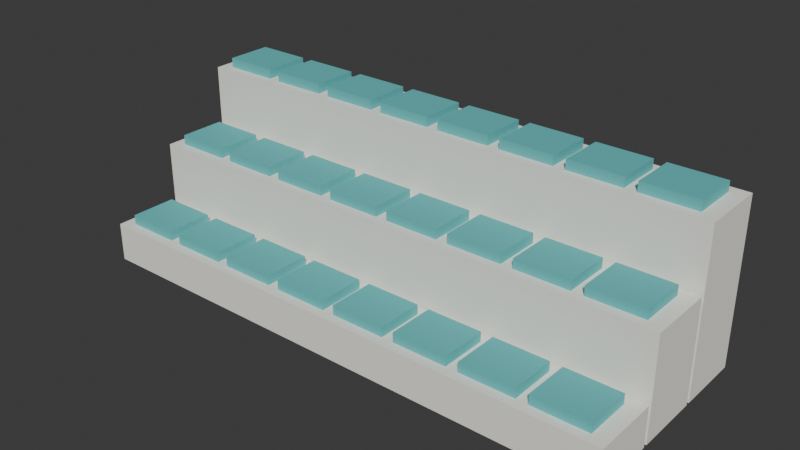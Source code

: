 # Source: bleachers.blend  (saved by Blender 5.2.44; exported with 4.5.12 LTS)
import bpy
from mathutils import Matrix  # noqa: F401  (used for matrix-valued properties, if any)

bpy.ops.wm.read_factory_settings(use_empty=True)
scene = bpy.context.scene
scene.name = 'Scene'

# ---- collections
col_collection = bpy.data.collections.new('Collection'); scene.collection.children.link(col_collection)

# ---- materials (node trees are filled in below, after node groups)
mat_ivory = bpy.data.materials.new('Ivory')
mat_ivory.diffuse_color = (0.95, 0.94, 0.86, 1.0)
mat_teal_seats = bpy.data.materials.new('Teal seats')
mat_teal_seats.diffuse_color = (0.12, 0.52, 0.53, 1.0)

# ---- material node trees
mat_ivory.use_nodes = True; mat_ivory.node_tree.nodes.clear()
_N = mat_ivory.node_tree.nodes; _L = mat_ivory.node_tree.links
n0 = _N.new('ShaderNodeBsdfPrincipled'); n0.name = 'BSDF - Pré-fundamentado'; n0.location = (-200, 100)
n0.inputs[0].default_value = (0.95, 0.94, 0.86, 1.0)
n0.inputs[2].default_value = 0.85
n0.inputs[10].default_value = 0.005
n1 = _N.new('ShaderNodeOutputMaterial'); n1.name = 'Saída de material'; n1.location = (200, 100)
_L.new(n0.outputs[0], n1.inputs[0])
n1.is_active_output = True
mat_teal_seats.use_nodes = True; mat_teal_seats.node_tree.nodes.clear()
_N = mat_teal_seats.node_tree.nodes; _L = mat_teal_seats.node_tree.links
n0 = _N.new('ShaderNodeBsdfPrincipled'); n0.name = 'BSDF - Pré-fundamentado'; n0.location = (-200, 100)
n0.inputs[0].default_value = (0.12, 0.52, 0.53, 1.0)
n0.inputs[2].default_value = 0.85
n0.inputs[10].default_value = 0.005
n1 = _N.new('ShaderNodeOutputMaterial'); n1.name = 'Saída de material'; n1.location = (200, 100)
_L.new(n0.outputs[0], n1.inputs[0])
n1.is_active_output = True

# ---- world
world_world = bpy.data.worlds.new('World'); scene.world = world_world
world_world.use_nodes = True; world_world.node_tree.nodes.clear()
_N = world_world.node_tree.nodes; _L = world_world.node_tree.links
n0 = _N.new('ShaderNodeOutputWorld'); n0.name = 'World Output'; n0.location = (200, 100)
n1 = _N.new('ShaderNodeBackground'); n1.name = 'Background'; n1.location = (-200, 100)
n1.inputs[0].default_value = (0.05088, 0.05088, 0.05088, 1.0)
_L.new(n1.outputs[0], n0.inputs[0])
n0.is_active_output = True
world_world.color = (0.05088, 0.05088, 0.05088)
world_world.sun_shadow_jitter_overblur = 0.0

# ---- meshes
me_cubo_400 = bpy.data.meshes.new('Cubo.400')
me_cubo_400.from_pydata([(-3.5, -0.425, -0.25), (-3.5, -0.425, 0.25), (-3.5, 0.425, -0.25), (-3.5, 0.425, 0.25), (3.5, -0.425, -0.25), (3.5, -0.425, 0.25), (3.5, 0.425, -0.25), (3.5, 0.425, 0.25)], [], [(0, 1, 3, 2), (2, 3, 7, 6), (6, 7, 5, 4), (4, 5, 1, 0), (2, 6, 4, 0), (7, 3, 1, 5)])
_uv = me_cubo_400.uv_layers.new(name='Mapa UV')
_uv.uv.foreach_set('vector', [0.375, 0.0, 0.625, 0.0, 0.625, 0.25, 0.375, 0.25, 0.375, 0.25, 0.625, 0.25, 0.625, 0.5, 0.375, 0.5, 0.375, 0.5, 0.625, 0.5, 0.625, 0.75, 0.375, 0.75, 0.375, 0.75, 0.625, 0.75, 0.625, 1.0, 0.375, 1.0, 0.125, 0.5, 0.375, 0.5, 0.375, 0.75, 0.125, 0.75, 0.625, 0.5, 0.875, 0.5, 0.875, 0.75, 0.625, 0.75])
me_cubo_400.materials.append(mat_ivory)
me_cubo_400.update()
me_cubo_401 = bpy.data.meshes.new('Cubo.401')
me_cubo_401.from_pydata([(-0.35, -0.3, -0.075), (-0.35, -0.3, 0.075), (-0.35, 0.3, -0.075), (-0.35, 0.3, 0.075), (0.35, -0.3, -0.075), (0.35, -0.3, 0.075), (0.35, 0.3, -0.075), (0.35, 0.3, 0.075)], [], [(0, 1, 3, 2), (2, 3, 7, 6), (6, 7, 5, 4), (4, 5, 1, 0), (2, 6, 4, 0), (7, 3, 1, 5)])
_uv = me_cubo_401.uv_layers.new(name='Mapa UV')
_uv.uv.foreach_set('vector', [0.375, 0.0, 0.625, 0.0, 0.625, 0.25, 0.375, 0.25, 0.375, 0.25, 0.625, 0.25, 0.625, 0.5, 0.375, 0.5, 0.375, 0.5, 0.625, 0.5, 0.625, 0.75, 0.375, 0.75, 0.375, 0.75, 0.625, 0.75, 0.625, 1.0, 0.375, 1.0, 0.125, 0.5, 0.375, 0.5, 0.375, 0.75, 0.125, 0.75, 0.625, 0.5, 0.875, 0.5, 0.875, 0.75, 0.625, 0.75])
me_cubo_401.materials.append(mat_teal_seats)
me_cubo_401.update()
me_cubo_402 = bpy.data.meshes.new('Cubo.402')
me_cubo_402.from_pydata([(-0.35, -0.3, -0.075), (-0.35, -0.3, 0.075), (-0.35, 0.3, -0.075), (-0.35, 0.3, 0.075), (0.35, -0.3, -0.075), (0.35, -0.3, 0.075), (0.35, 0.3, -0.075), (0.35, 0.3, 0.075)], [], [(0, 1, 3, 2), (2, 3, 7, 6), (6, 7, 5, 4), (4, 5, 1, 0), (2, 6, 4, 0), (7, 3, 1, 5)])
_uv = me_cubo_402.uv_layers.new(name='Mapa UV')
_uv.uv.foreach_set('vector', [0.375, 0.0, 0.625, 0.0, 0.625, 0.25, 0.375, 0.25, 0.375, 0.25, 0.625, 0.25, 0.625, 0.5, 0.375, 0.5, 0.375, 0.5, 0.625, 0.5, 0.625, 0.75, 0.375, 0.75, 0.375, 0.75, 0.625, 0.75, 0.625, 1.0, 0.375, 1.0, 0.125, 0.5, 0.375, 0.5, 0.375, 0.75, 0.125, 0.75, 0.625, 0.5, 0.875, 0.5, 0.875, 0.75, 0.625, 0.75])
me_cubo_402.materials.append(mat_teal_seats)
me_cubo_402.update()
me_cubo_403 = bpy.data.meshes.new('Cubo.403')
me_cubo_403.from_pydata([(-0.35, -0.3, -0.075), (-0.35, -0.3, 0.075), (-0.35, 0.3, -0.075), (-0.35, 0.3, 0.075), (0.35, -0.3, -0.075), (0.35, -0.3, 0.075), (0.35, 0.3, -0.075), (0.35, 0.3, 0.075)], [], [(0, 1, 3, 2), (2, 3, 7, 6), (6, 7, 5, 4), (4, 5, 1, 0), (2, 6, 4, 0), (7, 3, 1, 5)])
_uv = me_cubo_403.uv_layers.new(name='Mapa UV')
_uv.uv.foreach_set('vector', [0.375, 0.0, 0.625, 0.0, 0.625, 0.25, 0.375, 0.25, 0.375, 0.25, 0.625, 0.25, 0.625, 0.5, 0.375, 0.5, 0.375, 0.5, 0.625, 0.5, 0.625, 0.75, 0.375, 0.75, 0.375, 0.75, 0.625, 0.75, 0.625, 1.0, 0.375, 1.0, 0.125, 0.5, 0.375, 0.5, 0.375, 0.75, 0.125, 0.75, 0.625, 0.5, 0.875, 0.5, 0.875, 0.75, 0.625, 0.75])
me_cubo_403.materials.append(mat_teal_seats)
me_cubo_403.update()
me_cubo_404 = bpy.data.meshes.new('Cubo.404')
me_cubo_404.from_pydata([(-0.35, -0.3, -0.075), (-0.35, -0.3, 0.075), (-0.35, 0.3, -0.075), (-0.35, 0.3, 0.075), (0.35, -0.3, -0.075), (0.35, -0.3, 0.075), (0.35, 0.3, -0.075), (0.35, 0.3, 0.075)], [], [(0, 1, 3, 2), (2, 3, 7, 6), (6, 7, 5, 4), (4, 5, 1, 0), (2, 6, 4, 0), (7, 3, 1, 5)])
_uv = me_cubo_404.uv_layers.new(name='Mapa UV')
_uv.uv.foreach_set('vector', [0.375, 0.0, 0.625, 0.0, 0.625, 0.25, 0.375, 0.25, 0.375, 0.25, 0.625, 0.25, 0.625, 0.5, 0.375, 0.5, 0.375, 0.5, 0.625, 0.5, 0.625, 0.75, 0.375, 0.75, 0.375, 0.75, 0.625, 0.75, 0.625, 1.0, 0.375, 1.0, 0.125, 0.5, 0.375, 0.5, 0.375, 0.75, 0.125, 0.75, 0.625, 0.5, 0.875, 0.5, 0.875, 0.75, 0.625, 0.75])
me_cubo_404.materials.append(mat_teal_seats)
me_cubo_404.update()
me_cubo_405 = bpy.data.meshes.new('Cubo.405')
me_cubo_405.from_pydata([(-0.35, -0.3, -0.075), (-0.35, -0.3, 0.075), (-0.35, 0.3, -0.075), (-0.35, 0.3, 0.075), (0.35, -0.3, -0.075), (0.35, -0.3, 0.075), (0.35, 0.3, -0.075), (0.35, 0.3, 0.075)], [], [(0, 1, 3, 2), (2, 3, 7, 6), (6, 7, 5, 4), (4, 5, 1, 0), (2, 6, 4, 0), (7, 3, 1, 5)])
_uv = me_cubo_405.uv_layers.new(name='Mapa UV')
_uv.uv.foreach_set('vector', [0.375, 0.0, 0.625, 0.0, 0.625, 0.25, 0.375, 0.25, 0.375, 0.25, 0.625, 0.25, 0.625, 0.5, 0.375, 0.5, 0.375, 0.5, 0.625, 0.5, 0.625, 0.75, 0.375, 0.75, 0.375, 0.75, 0.625, 0.75, 0.625, 1.0, 0.375, 1.0, 0.125, 0.5, 0.375, 0.5, 0.375, 0.75, 0.125, 0.75, 0.625, 0.5, 0.875, 0.5, 0.875, 0.75, 0.625, 0.75])
me_cubo_405.materials.append(mat_teal_seats)
me_cubo_405.update()
me_cubo_406 = bpy.data.meshes.new('Cubo.406')
me_cubo_406.from_pydata([(-0.35, -0.3, -0.075), (-0.35, -0.3, 0.075), (-0.35, 0.3, -0.075), (-0.35, 0.3, 0.075), (0.35, -0.3, -0.075), (0.35, -0.3, 0.075), (0.35, 0.3, -0.075), (0.35, 0.3, 0.075)], [], [(0, 1, 3, 2), (2, 3, 7, 6), (6, 7, 5, 4), (4, 5, 1, 0), (2, 6, 4, 0), (7, 3, 1, 5)])
_uv = me_cubo_406.uv_layers.new(name='Mapa UV')
_uv.uv.foreach_set('vector', [0.375, 0.0, 0.625, 0.0, 0.625, 0.25, 0.375, 0.25, 0.375, 0.25, 0.625, 0.25, 0.625, 0.5, 0.375, 0.5, 0.375, 0.5, 0.625, 0.5, 0.625, 0.75, 0.375, 0.75, 0.375, 0.75, 0.625, 0.75, 0.625, 1.0, 0.375, 1.0, 0.125, 0.5, 0.375, 0.5, 0.375, 0.75, 0.125, 0.75, 0.625, 0.5, 0.875, 0.5, 0.875, 0.75, 0.625, 0.75])
me_cubo_406.materials.append(mat_teal_seats)
me_cubo_406.update()
me_cubo_407 = bpy.data.meshes.new('Cubo.407')
me_cubo_407.from_pydata([(-0.35, -0.3, -0.075), (-0.35, -0.3, 0.075), (-0.35, 0.3, -0.075), (-0.35, 0.3, 0.075), (0.35, -0.3, -0.075), (0.35, -0.3, 0.075), (0.35, 0.3, -0.075), (0.35, 0.3, 0.075)], [], [(0, 1, 3, 2), (2, 3, 7, 6), (6, 7, 5, 4), (4, 5, 1, 0), (2, 6, 4, 0), (7, 3, 1, 5)])
_uv = me_cubo_407.uv_layers.new(name='Mapa UV')
_uv.uv.foreach_set('vector', [0.375, 0.0, 0.625, 0.0, 0.625, 0.25, 0.375, 0.25, 0.375, 0.25, 0.625, 0.25, 0.625, 0.5, 0.375, 0.5, 0.375, 0.5, 0.625, 0.5, 0.625, 0.75, 0.375, 0.75, 0.375, 0.75, 0.625, 0.75, 0.625, 1.0, 0.375, 1.0, 0.125, 0.5, 0.375, 0.5, 0.375, 0.75, 0.125, 0.75, 0.625, 0.5, 0.875, 0.5, 0.875, 0.75, 0.625, 0.75])
me_cubo_407.materials.append(mat_teal_seats)
me_cubo_407.update()
me_cubo_408 = bpy.data.meshes.new('Cubo.408')
me_cubo_408.from_pydata([(-0.35, -0.3, -0.075), (-0.35, -0.3, 0.075), (-0.35, 0.3, -0.075), (-0.35, 0.3, 0.075), (0.35, -0.3, -0.075), (0.35, -0.3, 0.075), (0.35, 0.3, -0.075), (0.35, 0.3, 0.075)], [], [(0, 1, 3, 2), (2, 3, 7, 6), (6, 7, 5, 4), (4, 5, 1, 0), (2, 6, 4, 0), (7, 3, 1, 5)])
_uv = me_cubo_408.uv_layers.new(name='Mapa UV')
_uv.uv.foreach_set('vector', [0.375, 0.0, 0.625, 0.0, 0.625, 0.25, 0.375, 0.25, 0.375, 0.25, 0.625, 0.25, 0.625, 0.5, 0.375, 0.5, 0.375, 0.5, 0.625, 0.5, 0.625, 0.75, 0.375, 0.75, 0.375, 0.75, 0.625, 0.75, 0.625, 1.0, 0.375, 1.0, 0.125, 0.5, 0.375, 0.5, 0.375, 0.75, 0.125, 0.75, 0.625, 0.5, 0.875, 0.5, 0.875, 0.75, 0.625, 0.75])
me_cubo_408.materials.append(mat_teal_seats)
me_cubo_408.update()
me_cubo_409 = bpy.data.meshes.new('Cubo.409')
me_cubo_409.from_pydata([(-3.5, -0.425, -0.65), (-3.5, -0.425, 0.65), (-3.5, 0.425, -0.65), (-3.5, 0.425, 0.65), (3.5, -0.425, -0.65), (3.5, -0.425, 0.65), (3.5, 0.425, -0.65), (3.5, 0.425, 0.65)], [], [(0, 1, 3, 2), (2, 3, 7, 6), (6, 7, 5, 4), (4, 5, 1, 0), (2, 6, 4, 0), (7, 3, 1, 5)])
_uv = me_cubo_409.uv_layers.new(name='Mapa UV')
_uv.uv.foreach_set('vector', [0.375, 0.0, 0.625, 0.0, 0.625, 0.25, 0.375, 0.25, 0.375, 0.25, 0.625, 0.25, 0.625, 0.5, 0.375, 0.5, 0.375, 0.5, 0.625, 0.5, 0.625, 0.75, 0.375, 0.75, 0.375, 0.75, 0.625, 0.75, 0.625, 1.0, 0.375, 1.0, 0.125, 0.5, 0.375, 0.5, 0.375, 0.75, 0.125, 0.75, 0.625, 0.5, 0.875, 0.5, 0.875, 0.75, 0.625, 0.75])
me_cubo_409.materials.append(mat_ivory)
me_cubo_409.update()
me_cubo_410 = bpy.data.meshes.new('Cubo.410')
me_cubo_410.from_pydata([(-0.35, -0.3, -0.075), (-0.35, -0.3, 0.075), (-0.35, 0.3, -0.075), (-0.35, 0.3, 0.075), (0.35, -0.3, -0.075), (0.35, -0.3, 0.075), (0.35, 0.3, -0.075), (0.35, 0.3, 0.075)], [], [(0, 1, 3, 2), (2, 3, 7, 6), (6, 7, 5, 4), (4, 5, 1, 0), (2, 6, 4, 0), (7, 3, 1, 5)])
_uv = me_cubo_410.uv_layers.new(name='Mapa UV')
_uv.uv.foreach_set('vector', [0.375, 0.0, 0.625, 0.0, 0.625, 0.25, 0.375, 0.25, 0.375, 0.25, 0.625, 0.25, 0.625, 0.5, 0.375, 0.5, 0.375, 0.5, 0.625, 0.5, 0.625, 0.75, 0.375, 0.75, 0.375, 0.75, 0.625, 0.75, 0.625, 1.0, 0.375, 1.0, 0.125, 0.5, 0.375, 0.5, 0.375, 0.75, 0.125, 0.75, 0.625, 0.5, 0.875, 0.5, 0.875, 0.75, 0.625, 0.75])
me_cubo_410.materials.append(mat_teal_seats)
me_cubo_410.update()
me_cubo_411 = bpy.data.meshes.new('Cubo.411')
me_cubo_411.from_pydata([(-0.35, -0.3, -0.075), (-0.35, -0.3, 0.075), (-0.35, 0.3, -0.075), (-0.35, 0.3, 0.075), (0.35, -0.3, -0.075), (0.35, -0.3, 0.075), (0.35, 0.3, -0.075), (0.35, 0.3, 0.075)], [], [(0, 1, 3, 2), (2, 3, 7, 6), (6, 7, 5, 4), (4, 5, 1, 0), (2, 6, 4, 0), (7, 3, 1, 5)])
_uv = me_cubo_411.uv_layers.new(name='Mapa UV')
_uv.uv.foreach_set('vector', [0.375, 0.0, 0.625, 0.0, 0.625, 0.25, 0.375, 0.25, 0.375, 0.25, 0.625, 0.25, 0.625, 0.5, 0.375, 0.5, 0.375, 0.5, 0.625, 0.5, 0.625, 0.75, 0.375, 0.75, 0.375, 0.75, 0.625, 0.75, 0.625, 1.0, 0.375, 1.0, 0.125, 0.5, 0.375, 0.5, 0.375, 0.75, 0.125, 0.75, 0.625, 0.5, 0.875, 0.5, 0.875, 0.75, 0.625, 0.75])
me_cubo_411.materials.append(mat_teal_seats)
me_cubo_411.update()
me_cubo_412 = bpy.data.meshes.new('Cubo.412')
me_cubo_412.from_pydata([(-0.35, -0.3, -0.075), (-0.35, -0.3, 0.075), (-0.35, 0.3, -0.075), (-0.35, 0.3, 0.075), (0.35, -0.3, -0.075), (0.35, -0.3, 0.075), (0.35, 0.3, -0.075), (0.35, 0.3, 0.075)], [], [(0, 1, 3, 2), (2, 3, 7, 6), (6, 7, 5, 4), (4, 5, 1, 0), (2, 6, 4, 0), (7, 3, 1, 5)])
_uv = me_cubo_412.uv_layers.new(name='Mapa UV')
_uv.uv.foreach_set('vector', [0.375, 0.0, 0.625, 0.0, 0.625, 0.25, 0.375, 0.25, 0.375, 0.25, 0.625, 0.25, 0.625, 0.5, 0.375, 0.5, 0.375, 0.5, 0.625, 0.5, 0.625, 0.75, 0.375, 0.75, 0.375, 0.75, 0.625, 0.75, 0.625, 1.0, 0.375, 1.0, 0.125, 0.5, 0.375, 0.5, 0.375, 0.75, 0.125, 0.75, 0.625, 0.5, 0.875, 0.5, 0.875, 0.75, 0.625, 0.75])
me_cubo_412.materials.append(mat_teal_seats)
me_cubo_412.update()
me_cubo_413 = bpy.data.meshes.new('Cubo.413')
me_cubo_413.from_pydata([(-0.35, -0.3, -0.075), (-0.35, -0.3, 0.075), (-0.35, 0.3, -0.075), (-0.35, 0.3, 0.075), (0.35, -0.3, -0.075), (0.35, -0.3, 0.075), (0.35, 0.3, -0.075), (0.35, 0.3, 0.075)], [], [(0, 1, 3, 2), (2, 3, 7, 6), (6, 7, 5, 4), (4, 5, 1, 0), (2, 6, 4, 0), (7, 3, 1, 5)])
_uv = me_cubo_413.uv_layers.new(name='Mapa UV')
_uv.uv.foreach_set('vector', [0.375, 0.0, 0.625, 0.0, 0.625, 0.25, 0.375, 0.25, 0.375, 0.25, 0.625, 0.25, 0.625, 0.5, 0.375, 0.5, 0.375, 0.5, 0.625, 0.5, 0.625, 0.75, 0.375, 0.75, 0.375, 0.75, 0.625, 0.75, 0.625, 1.0, 0.375, 1.0, 0.125, 0.5, 0.375, 0.5, 0.375, 0.75, 0.125, 0.75, 0.625, 0.5, 0.875, 0.5, 0.875, 0.75, 0.625, 0.75])
me_cubo_413.materials.append(mat_teal_seats)
me_cubo_413.update()
me_cubo_414 = bpy.data.meshes.new('Cubo.414')
me_cubo_414.from_pydata([(-0.35, -0.3, -0.075), (-0.35, -0.3, 0.075), (-0.35, 0.3, -0.075), (-0.35, 0.3, 0.075), (0.35, -0.3, -0.075), (0.35, -0.3, 0.075), (0.35, 0.3, -0.075), (0.35, 0.3, 0.075)], [], [(0, 1, 3, 2), (2, 3, 7, 6), (6, 7, 5, 4), (4, 5, 1, 0), (2, 6, 4, 0), (7, 3, 1, 5)])
_uv = me_cubo_414.uv_layers.new(name='Mapa UV')
_uv.uv.foreach_set('vector', [0.375, 0.0, 0.625, 0.0, 0.625, 0.25, 0.375, 0.25, 0.375, 0.25, 0.625, 0.25, 0.625, 0.5, 0.375, 0.5, 0.375, 0.5, 0.625, 0.5, 0.625, 0.75, 0.375, 0.75, 0.375, 0.75, 0.625, 0.75, 0.625, 1.0, 0.375, 1.0, 0.125, 0.5, 0.375, 0.5, 0.375, 0.75, 0.125, 0.75, 0.625, 0.5, 0.875, 0.5, 0.875, 0.75, 0.625, 0.75])
me_cubo_414.materials.append(mat_teal_seats)
me_cubo_414.update()
me_cubo_415 = bpy.data.meshes.new('Cubo.415')
me_cubo_415.from_pydata([(-0.35, -0.3, -0.075), (-0.35, -0.3, 0.075), (-0.35, 0.3, -0.075), (-0.35, 0.3, 0.075), (0.35, -0.3, -0.075), (0.35, -0.3, 0.075), (0.35, 0.3, -0.075), (0.35, 0.3, 0.075)], [], [(0, 1, 3, 2), (2, 3, 7, 6), (6, 7, 5, 4), (4, 5, 1, 0), (2, 6, 4, 0), (7, 3, 1, 5)])
_uv = me_cubo_415.uv_layers.new(name='Mapa UV')
_uv.uv.foreach_set('vector', [0.375, 0.0, 0.625, 0.0, 0.625, 0.25, 0.375, 0.25, 0.375, 0.25, 0.625, 0.25, 0.625, 0.5, 0.375, 0.5, 0.375, 0.5, 0.625, 0.5, 0.625, 0.75, 0.375, 0.75, 0.375, 0.75, 0.625, 0.75, 0.625, 1.0, 0.375, 1.0, 0.125, 0.5, 0.375, 0.5, 0.375, 0.75, 0.125, 0.75, 0.625, 0.5, 0.875, 0.5, 0.875, 0.75, 0.625, 0.75])
me_cubo_415.materials.append(mat_teal_seats)
me_cubo_415.update()
me_cubo_416 = bpy.data.meshes.new('Cubo.416')
me_cubo_416.from_pydata([(-0.35, -0.3, -0.075), (-0.35, -0.3, 0.075), (-0.35, 0.3, -0.075), (-0.35, 0.3, 0.075), (0.35, -0.3, -0.075), (0.35, -0.3, 0.075), (0.35, 0.3, -0.075), (0.35, 0.3, 0.075)], [], [(0, 1, 3, 2), (2, 3, 7, 6), (6, 7, 5, 4), (4, 5, 1, 0), (2, 6, 4, 0), (7, 3, 1, 5)])
_uv = me_cubo_416.uv_layers.new(name='Mapa UV')
_uv.uv.foreach_set('vector', [0.375, 0.0, 0.625, 0.0, 0.625, 0.25, 0.375, 0.25, 0.375, 0.25, 0.625, 0.25, 0.625, 0.5, 0.375, 0.5, 0.375, 0.5, 0.625, 0.5, 0.625, 0.75, 0.375, 0.75, 0.375, 0.75, 0.625, 0.75, 0.625, 1.0, 0.375, 1.0, 0.125, 0.5, 0.375, 0.5, 0.375, 0.75, 0.125, 0.75, 0.625, 0.5, 0.875, 0.5, 0.875, 0.75, 0.625, 0.75])
me_cubo_416.materials.append(mat_teal_seats)
me_cubo_416.update()
me_cubo_417 = bpy.data.meshes.new('Cubo.417')
me_cubo_417.from_pydata([(-0.35, -0.3, -0.075), (-0.35, -0.3, 0.075), (-0.35, 0.3, -0.075), (-0.35, 0.3, 0.075), (0.35, -0.3, -0.075), (0.35, -0.3, 0.075), (0.35, 0.3, -0.075), (0.35, 0.3, 0.075)], [], [(0, 1, 3, 2), (2, 3, 7, 6), (6, 7, 5, 4), (4, 5, 1, 0), (2, 6, 4, 0), (7, 3, 1, 5)])
_uv = me_cubo_417.uv_layers.new(name='Mapa UV')
_uv.uv.foreach_set('vector', [0.375, 0.0, 0.625, 0.0, 0.625, 0.25, 0.375, 0.25, 0.375, 0.25, 0.625, 0.25, 0.625, 0.5, 0.375, 0.5, 0.375, 0.5, 0.625, 0.5, 0.625, 0.75, 0.375, 0.75, 0.375, 0.75, 0.625, 0.75, 0.625, 1.0, 0.375, 1.0, 0.125, 0.5, 0.375, 0.5, 0.375, 0.75, 0.125, 0.75, 0.625, 0.5, 0.875, 0.5, 0.875, 0.75, 0.625, 0.75])
me_cubo_417.materials.append(mat_teal_seats)
me_cubo_417.update()
me_cubo_418 = bpy.data.meshes.new('Cubo.418')
me_cubo_418.from_pydata([(-3.5, -0.425, -1.05), (-3.5, -0.425, 1.05), (-3.5, 0.425, -1.05), (-3.5, 0.425, 1.05), (3.5, -0.425, -1.05), (3.5, -0.425, 1.05), (3.5, 0.425, -1.05), (3.5, 0.425, 1.05)], [], [(0, 1, 3, 2), (2, 3, 7, 6), (6, 7, 5, 4), (4, 5, 1, 0), (2, 6, 4, 0), (7, 3, 1, 5)])
_uv = me_cubo_418.uv_layers.new(name='Mapa UV')
_uv.uv.foreach_set('vector', [0.375, 0.0, 0.625, 0.0, 0.625, 0.25, 0.375, 0.25, 0.375, 0.25, 0.625, 0.25, 0.625, 0.5, 0.375, 0.5, 0.375, 0.5, 0.625, 0.5, 0.625, 0.75, 0.375, 0.75, 0.375, 0.75, 0.625, 0.75, 0.625, 1.0, 0.375, 1.0, 0.125, 0.5, 0.375, 0.5, 0.375, 0.75, 0.125, 0.75, 0.625, 0.5, 0.875, 0.5, 0.875, 0.75, 0.625, 0.75])
me_cubo_418.materials.append(mat_ivory)
me_cubo_418.update()
me_cubo_419 = bpy.data.meshes.new('Cubo.419')
me_cubo_419.from_pydata([(-0.35, -0.3, -0.075), (-0.35, -0.3, 0.075), (-0.35, 0.3, -0.075), (-0.35, 0.3, 0.075), (0.35, -0.3, -0.075), (0.35, -0.3, 0.075), (0.35, 0.3, -0.075), (0.35, 0.3, 0.075)], [], [(0, 1, 3, 2), (2, 3, 7, 6), (6, 7, 5, 4), (4, 5, 1, 0), (2, 6, 4, 0), (7, 3, 1, 5)])
_uv = me_cubo_419.uv_layers.new(name='Mapa UV')
_uv.uv.foreach_set('vector', [0.375, 0.0, 0.625, 0.0, 0.625, 0.25, 0.375, 0.25, 0.375, 0.25, 0.625, 0.25, 0.625, 0.5, 0.375, 0.5, 0.375, 0.5, 0.625, 0.5, 0.625, 0.75, 0.375, 0.75, 0.375, 0.75, 0.625, 0.75, 0.625, 1.0, 0.375, 1.0, 0.125, 0.5, 0.375, 0.5, 0.375, 0.75, 0.125, 0.75, 0.625, 0.5, 0.875, 0.5, 0.875, 0.75, 0.625, 0.75])
me_cubo_419.materials.append(mat_teal_seats)
me_cubo_419.update()
me_cubo_420 = bpy.data.meshes.new('Cubo.420')
me_cubo_420.from_pydata([(-0.35, -0.3, -0.075), (-0.35, -0.3, 0.075), (-0.35, 0.3, -0.075), (-0.35, 0.3, 0.075), (0.35, -0.3, -0.075), (0.35, -0.3, 0.075), (0.35, 0.3, -0.075), (0.35, 0.3, 0.075)], [], [(0, 1, 3, 2), (2, 3, 7, 6), (6, 7, 5, 4), (4, 5, 1, 0), (2, 6, 4, 0), (7, 3, 1, 5)])
_uv = me_cubo_420.uv_layers.new(name='Mapa UV')
_uv.uv.foreach_set('vector', [0.375, 0.0, 0.625, 0.0, 0.625, 0.25, 0.375, 0.25, 0.375, 0.25, 0.625, 0.25, 0.625, 0.5, 0.375, 0.5, 0.375, 0.5, 0.625, 0.5, 0.625, 0.75, 0.375, 0.75, 0.375, 0.75, 0.625, 0.75, 0.625, 1.0, 0.375, 1.0, 0.125, 0.5, 0.375, 0.5, 0.375, 0.75, 0.125, 0.75, 0.625, 0.5, 0.875, 0.5, 0.875, 0.75, 0.625, 0.75])
me_cubo_420.materials.append(mat_teal_seats)
me_cubo_420.update()
me_cubo_421 = bpy.data.meshes.new('Cubo.421')
me_cubo_421.from_pydata([(-0.35, -0.3, -0.075), (-0.35, -0.3, 0.075), (-0.35, 0.3, -0.075), (-0.35, 0.3, 0.075), (0.35, -0.3, -0.075), (0.35, -0.3, 0.075), (0.35, 0.3, -0.075), (0.35, 0.3, 0.075)], [], [(0, 1, 3, 2), (2, 3, 7, 6), (6, 7, 5, 4), (4, 5, 1, 0), (2, 6, 4, 0), (7, 3, 1, 5)])
_uv = me_cubo_421.uv_layers.new(name='Mapa UV')
_uv.uv.foreach_set('vector', [0.375, 0.0, 0.625, 0.0, 0.625, 0.25, 0.375, 0.25, 0.375, 0.25, 0.625, 0.25, 0.625, 0.5, 0.375, 0.5, 0.375, 0.5, 0.625, 0.5, 0.625, 0.75, 0.375, 0.75, 0.375, 0.75, 0.625, 0.75, 0.625, 1.0, 0.375, 1.0, 0.125, 0.5, 0.375, 0.5, 0.375, 0.75, 0.125, 0.75, 0.625, 0.5, 0.875, 0.5, 0.875, 0.75, 0.625, 0.75])
me_cubo_421.materials.append(mat_teal_seats)
me_cubo_421.update()
me_cubo_422 = bpy.data.meshes.new('Cubo.422')
me_cubo_422.from_pydata([(-0.35, -0.3, -0.075), (-0.35, -0.3, 0.075), (-0.35, 0.3, -0.075), (-0.35, 0.3, 0.075), (0.35, -0.3, -0.075), (0.35, -0.3, 0.075), (0.35, 0.3, -0.075), (0.35, 0.3, 0.075)], [], [(0, 1, 3, 2), (2, 3, 7, 6), (6, 7, 5, 4), (4, 5, 1, 0), (2, 6, 4, 0), (7, 3, 1, 5)])
_uv = me_cubo_422.uv_layers.new(name='Mapa UV')
_uv.uv.foreach_set('vector', [0.375, 0.0, 0.625, 0.0, 0.625, 0.25, 0.375, 0.25, 0.375, 0.25, 0.625, 0.25, 0.625, 0.5, 0.375, 0.5, 0.375, 0.5, 0.625, 0.5, 0.625, 0.75, 0.375, 0.75, 0.375, 0.75, 0.625, 0.75, 0.625, 1.0, 0.375, 1.0, 0.125, 0.5, 0.375, 0.5, 0.375, 0.75, 0.125, 0.75, 0.625, 0.5, 0.875, 0.5, 0.875, 0.75, 0.625, 0.75])
me_cubo_422.materials.append(mat_teal_seats)
me_cubo_422.update()
me_cubo_423 = bpy.data.meshes.new('Cubo.423')
me_cubo_423.from_pydata([(-0.35, -0.3, -0.075), (-0.35, -0.3, 0.075), (-0.35, 0.3, -0.075), (-0.35, 0.3, 0.075), (0.35, -0.3, -0.075), (0.35, -0.3, 0.075), (0.35, 0.3, -0.075), (0.35, 0.3, 0.075)], [], [(0, 1, 3, 2), (2, 3, 7, 6), (6, 7, 5, 4), (4, 5, 1, 0), (2, 6, 4, 0), (7, 3, 1, 5)])
_uv = me_cubo_423.uv_layers.new(name='Mapa UV')
_uv.uv.foreach_set('vector', [0.375, 0.0, 0.625, 0.0, 0.625, 0.25, 0.375, 0.25, 0.375, 0.25, 0.625, 0.25, 0.625, 0.5, 0.375, 0.5, 0.375, 0.5, 0.625, 0.5, 0.625, 0.75, 0.375, 0.75, 0.375, 0.75, 0.625, 0.75, 0.625, 1.0, 0.375, 1.0, 0.125, 0.5, 0.375, 0.5, 0.375, 0.75, 0.125, 0.75, 0.625, 0.5, 0.875, 0.5, 0.875, 0.75, 0.625, 0.75])
me_cubo_423.materials.append(mat_teal_seats)
me_cubo_423.update()
me_cubo_424 = bpy.data.meshes.new('Cubo.424')
me_cubo_424.from_pydata([(-0.35, -0.3, -0.075), (-0.35, -0.3, 0.075), (-0.35, 0.3, -0.075), (-0.35, 0.3, 0.075), (0.35, -0.3, -0.075), (0.35, -0.3, 0.075), (0.35, 0.3, -0.075), (0.35, 0.3, 0.075)], [], [(0, 1, 3, 2), (2, 3, 7, 6), (6, 7, 5, 4), (4, 5, 1, 0), (2, 6, 4, 0), (7, 3, 1, 5)])
_uv = me_cubo_424.uv_layers.new(name='Mapa UV')
_uv.uv.foreach_set('vector', [0.375, 0.0, 0.625, 0.0, 0.625, 0.25, 0.375, 0.25, 0.375, 0.25, 0.625, 0.25, 0.625, 0.5, 0.375, 0.5, 0.375, 0.5, 0.625, 0.5, 0.625, 0.75, 0.375, 0.75, 0.375, 0.75, 0.625, 0.75, 0.625, 1.0, 0.375, 1.0, 0.125, 0.5, 0.375, 0.5, 0.375, 0.75, 0.125, 0.75, 0.625, 0.5, 0.875, 0.5, 0.875, 0.75, 0.625, 0.75])
me_cubo_424.materials.append(mat_teal_seats)
me_cubo_424.update()
me_cubo_425 = bpy.data.meshes.new('Cubo.425')
me_cubo_425.from_pydata([(-0.35, -0.3, -0.075), (-0.35, -0.3, 0.075), (-0.35, 0.3, -0.075), (-0.35, 0.3, 0.075), (0.35, -0.3, -0.075), (0.35, -0.3, 0.075), (0.35, 0.3, -0.075), (0.35, 0.3, 0.075)], [], [(0, 1, 3, 2), (2, 3, 7, 6), (6, 7, 5, 4), (4, 5, 1, 0), (2, 6, 4, 0), (7, 3, 1, 5)])
_uv = me_cubo_425.uv_layers.new(name='Mapa UV')
_uv.uv.foreach_set('vector', [0.375, 0.0, 0.625, 0.0, 0.625, 0.25, 0.375, 0.25, 0.375, 0.25, 0.625, 0.25, 0.625, 0.5, 0.375, 0.5, 0.375, 0.5, 0.625, 0.5, 0.625, 0.75, 0.375, 0.75, 0.375, 0.75, 0.625, 0.75, 0.625, 1.0, 0.375, 1.0, 0.125, 0.5, 0.375, 0.5, 0.375, 0.75, 0.125, 0.75, 0.625, 0.5, 0.875, 0.5, 0.875, 0.75, 0.625, 0.75])
me_cubo_425.materials.append(mat_teal_seats)
me_cubo_425.update()
me_cubo_426 = bpy.data.meshes.new('Cubo.426')
me_cubo_426.from_pydata([(-0.35, -0.3, -0.075), (-0.35, -0.3, 0.075), (-0.35, 0.3, -0.075), (-0.35, 0.3, 0.075), (0.35, -0.3, -0.075), (0.35, -0.3, 0.075), (0.35, 0.3, -0.075), (0.35, 0.3, 0.075)], [], [(0, 1, 3, 2), (2, 3, 7, 6), (6, 7, 5, 4), (4, 5, 1, 0), (2, 6, 4, 0), (7, 3, 1, 5)])
_uv = me_cubo_426.uv_layers.new(name='Mapa UV')
_uv.uv.foreach_set('vector', [0.375, 0.0, 0.625, 0.0, 0.625, 0.25, 0.375, 0.25, 0.375, 0.25, 0.625, 0.25, 0.625, 0.5, 0.375, 0.5, 0.375, 0.5, 0.625, 0.5, 0.625, 0.75, 0.375, 0.75, 0.375, 0.75, 0.625, 0.75, 0.625, 1.0, 0.375, 1.0, 0.125, 0.5, 0.375, 0.5, 0.375, 0.75, 0.125, 0.75, 0.625, 0.5, 0.875, 0.5, 0.875, 0.75, 0.625, 0.75])
me_cubo_426.materials.append(mat_teal_seats)
me_cubo_426.update()

# ---- objects
ob_cubo = bpy.data.objects.new('Cubo', me_cubo_400)
ob_cubo_001 = bpy.data.objects.new('Cubo.001', me_cubo_401)
ob_cubo_002 = bpy.data.objects.new('Cubo.002', me_cubo_402)
ob_cubo_003 = bpy.data.objects.new('Cubo.003', me_cubo_403)
ob_cubo_004 = bpy.data.objects.new('Cubo.004', me_cubo_404)
ob_cubo_005 = bpy.data.objects.new('Cubo.005', me_cubo_405)
ob_cubo_006 = bpy.data.objects.new('Cubo.006', me_cubo_406)
ob_cubo_007 = bpy.data.objects.new('Cubo.007', me_cubo_407)
ob_cubo_008 = bpy.data.objects.new('Cubo.008', me_cubo_408)
ob_cubo_009 = bpy.data.objects.new('Cubo.009', me_cubo_409)
ob_cubo_010 = bpy.data.objects.new('Cubo.010', me_cubo_410)
ob_cubo_011 = bpy.data.objects.new('Cubo.011', me_cubo_411)
ob_cubo_012 = bpy.data.objects.new('Cubo.012', me_cubo_412)
ob_cubo_013 = bpy.data.objects.new('Cubo.013', me_cubo_413)
ob_cubo_014 = bpy.data.objects.new('Cubo.014', me_cubo_414)
ob_cubo_015 = bpy.data.objects.new('Cubo.015', me_cubo_415)
ob_cubo_016 = bpy.data.objects.new('Cubo.016', me_cubo_416)
ob_cubo_017 = bpy.data.objects.new('Cubo.017', me_cubo_417)
ob_cubo_018 = bpy.data.objects.new('Cubo.018', me_cubo_418)
ob_cubo_019 = bpy.data.objects.new('Cubo.019', me_cubo_419)
ob_cubo_020 = bpy.data.objects.new('Cubo.020', me_cubo_420)
ob_cubo_021 = bpy.data.objects.new('Cubo.021', me_cubo_421)
ob_cubo_022 = bpy.data.objects.new('Cubo.022', me_cubo_422)
ob_cubo_023 = bpy.data.objects.new('Cubo.023', me_cubo_423)
ob_cubo_024 = bpy.data.objects.new('Cubo.024', me_cubo_424)
ob_cubo_025 = bpy.data.objects.new('Cubo.025', me_cubo_425)
ob_cubo_026 = bpy.data.objects.new('Cubo.026', me_cubo_426)

# ---- transforms, parenting, visibility, modifiers, constraints
ob_cubo.location = (0.0, 0.0, 0.25)
ob_cubo_001.location = (-3.0, 0.0, 0.55)
ob_cubo_002.location = (-2.15, 0.0, 0.55)
ob_cubo_003.location = (-1.3, 0.0, 0.55)
ob_cubo_004.location = (-0.45, 0.0, 0.55)
ob_cubo_005.location = (0.4, 0.0, 0.55)
ob_cubo_006.location = (1.25, 0.0, 0.55)
ob_cubo_007.location = (2.1, 0.0, 0.55)
ob_cubo_008.location = (2.95, 0.0, 0.55)
ob_cubo_009.location = (0.0, 0.9, 0.65)
ob_cubo_010.location = (-3.0, 0.9, 1.35)
ob_cubo_011.location = (-2.15, 0.9, 1.35)
ob_cubo_012.location = (-1.3, 0.9, 1.35)
ob_cubo_013.location = (-0.45, 0.9, 1.35)
ob_cubo_014.location = (0.4, 0.9, 1.35)
ob_cubo_015.location = (1.25, 0.9, 1.35)
ob_cubo_016.location = (2.1, 0.9, 1.35)
ob_cubo_017.location = (2.95, 0.9, 1.35)
ob_cubo_018.location = (0.0, 1.8, 1.05)
ob_cubo_019.location = (-3.0, 1.8, 2.15)
ob_cubo_020.location = (-2.15, 1.8, 2.15)
ob_cubo_021.location = (-1.3, 1.8, 2.15)
ob_cubo_022.location = (-0.45, 1.8, 2.15)
ob_cubo_023.location = (0.4, 1.8, 2.15)
ob_cubo_024.location = (1.25, 1.8, 2.15)
ob_cubo_025.location = (2.1, 1.8, 2.15)
ob_cubo_026.location = (2.95, 1.8, 2.15)

# ---- collection membership
col_collection.objects.link(ob_cubo)
col_collection.objects.link(ob_cubo_001)
col_collection.objects.link(ob_cubo_002)
col_collection.objects.link(ob_cubo_003)
col_collection.objects.link(ob_cubo_004)
col_collection.objects.link(ob_cubo_005)
col_collection.objects.link(ob_cubo_006)
col_collection.objects.link(ob_cubo_007)
col_collection.objects.link(ob_cubo_008)
col_collection.objects.link(ob_cubo_009)
col_collection.objects.link(ob_cubo_010)
col_collection.objects.link(ob_cubo_011)
col_collection.objects.link(ob_cubo_012)
col_collection.objects.link(ob_cubo_013)
col_collection.objects.link(ob_cubo_014)
col_collection.objects.link(ob_cubo_015)
col_collection.objects.link(ob_cubo_016)
col_collection.objects.link(ob_cubo_017)
col_collection.objects.link(ob_cubo_018)
col_collection.objects.link(ob_cubo_019)
col_collection.objects.link(ob_cubo_020)
col_collection.objects.link(ob_cubo_021)
col_collection.objects.link(ob_cubo_022)
col_collection.objects.link(ob_cubo_023)
col_collection.objects.link(ob_cubo_024)
col_collection.objects.link(ob_cubo_025)
col_collection.objects.link(ob_cubo_026)

# ---- scene / render settings (as saved in the file)
scene.frame_start = 1; scene.frame_end = 250; scene.frame_set(1)
scene.render.engine = 'BLENDER_EEVEE_NEXT'
scene.render.bake_bias = 0.0
scene.render.bake_samples = 0
scene.render.compositor_device = 'GPU'
scene.eevee.use_volume_custom_range = False
scene.eevee.fast_gi_thickness_near = 0.1
scene.eevee.fast_gi_thickness_far = 0.0
scene.eevee.ray_tracing_options.screen_trace_thickness = 0.1
bpy.context.view_layer.update()

# ---- added for rendering (the .blend has no active camera and no usable light): camera, sun
cam_auto = bpy.data.cameras.new('AutoCamera')
cam_auto.lens = 50.0
cam_auto.sensor_width = 36.0
cam_auto.clip_end = 1000.0
ob_auto_camera = bpy.data.objects.new('AutoCamera', cam_auto)
scene.collection.objects.link(ob_auto_camera)
ob_auto_camera.location = (7.22464, -7.76957, 6.89221)
ob_auto_camera.rotation_euler = (1.09748, -7.21219e-08, 0.694738)
scene.camera = ob_auto_camera
light_auto_sun = bpy.data.lights.new('AutoSun', 'SUN')
light_auto_sun.energy = 3.0
light_auto_sun.angle = 0.0523599
ob_auto_sun = bpy.data.objects.new('AutoSun', light_auto_sun)
scene.collection.objects.link(ob_auto_sun)
ob_auto_sun.rotation_euler = (0.872665, 0.174533, 0.523599)
bpy.context.view_layer.update()

